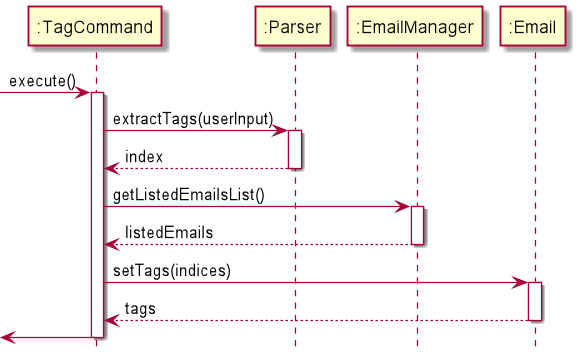

The diagram above was rendered by PlantUML. Its source (embedded in the PNG):
@startuml
'https://plantuml.com/sequence-diagram

participant ":TagCommand" as TagCommand
participant ":Parser" as Parser
participant ":EmailManager" as EmailManager
participant ":Email" as Email

[-> TagCommand: execute()
activate TagCommand

TagCommand -> Parser: extractTags(userInput)
activate Parser
Parser --> TagCommand: index
deactivate Parser

TagCommand -> EmailManager: getListedEmailsList()
activate EmailManager
EmailManager --> TagCommand: listedEmails
deactivate EmailManager

TagCommand -> Email: setTags(indices)
activate Email
Email --> TagCommand: tags
deactivate Email

[<- TagCommand
deactivate TagCommand

@enduml